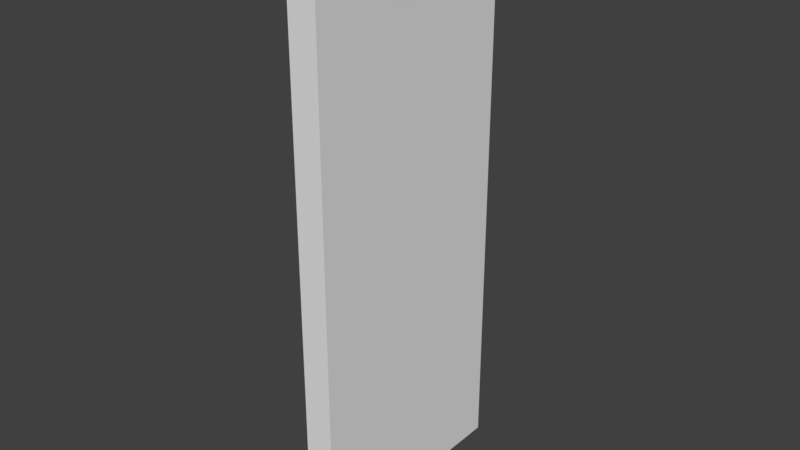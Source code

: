 # Source: blend.blend  (saved by Blender 2.79.0; exported with 4.5.12 LTS)
import bpy
from mathutils import Matrix  # noqa: F401  (used for matrix-valued properties, if any)

bpy.ops.wm.read_factory_settings(use_empty=True)
scene = bpy.context.scene
scene.name = 'Scene'

# ---- collections
col_collection_1 = bpy.data.collections.new('Collection 1'); scene.collection.children.link(col_collection_1)

# ---- materials (node trees are filled in below, after node groups)
mat_material = bpy.data.materials.new('Material')
mat_material.alpha_threshold = 0.0
mat_material.roughness = 0.5
mat_material.line_color = (0.0, 0.0, 0.0, 1.0)
mat_x = bpy.data.materials.new('材质')
mat_x.alpha_threshold = 0.0
mat_x.roughness = 0.5
mat_001 = bpy.data.materials.new('材质.001')
mat_001.alpha_threshold = 0.0
mat_001.roughness = 0.5

# ---- material node trees
mat_x.use_nodes = True; mat_x.node_tree.nodes.clear()
_N = mat_x.node_tree.nodes; _L = mat_x.node_tree.links
n0 = _N.new('ShaderNodeOutputMaterial'); n0.name = '材质输出'; n0.location = (300, 300)
n1 = _N.new('ShaderNodeBsdfDiffuse'); n1.name = '漫射 BSDF'; n1.location = (10, 300)
_L.new(n1.outputs[0], n0.inputs[0])
n0.is_active_output = True
mat_001.use_nodes = True; mat_001.node_tree.nodes.clear()
_N = mat_001.node_tree.nodes; _L = mat_001.node_tree.links
n0 = _N.new('ShaderNodeOutputMaterial'); n0.name = '材质输出'; n0.location = (300, 300)
n1 = _N.new('ShaderNodeBsdfDiffuse'); n1.name = '漫射 BSDF'; n1.location = (10, 300)
_L.new(n1.outputs[0], n0.inputs[0])
n0.is_active_output = True

# ---- world
world_world = bpy.data.worlds.new('World'); scene.world = world_world
world_world.color = (0.05088, 0.05088, 0.05088)
world_world.use_sun_shadow = False
world_world.sun_shadow_jitter_overblur = 0.0
world_world.cycles.sampling_method = 'MANUAL'

# ---- meshes
me_cube = bpy.data.meshes.new('Cube')
me_cube.from_pydata([(1.0, 1.0, -1.0), (1.0, -1.0, -1.0), (-1.0, -1.0, -1.0), (-1.0, 1.0, -1.0), (1.0, 1.0, 1.0), (1.0, -1.0, 1.0), (-1.0, -1.0, 1.0), (-1.0, 1.0, 1.0), (1.0, -5.96e-08, -1.0), (1.0, 1.0, 0.0), (1.0, -1.0, 0.0), (-1.0, 2.98e-07, -1.0), (-1.0, -1.0, 0.0), (-1.0, 1.0, 0.0), (1.0, -5.364e-07, 1.0), (-1.0, 1.788e-07, 1.0), (1.0, -0.5, -1.0), (1.788e-07, 1.0, -1.0), (1.0, 1.0, 0.5), (0.0, -1.0, -1.0), (1.0, -1.0, 0.5), (-1.0, 0.5, -1.0), (-1.0, -1.0, 0.5), (-1.0, 1.0, 0.5), (1.0, -0.5, 1.0), (2.384e-07, 1.0, 1.0), (-5.364e-07, -1.0, 1.0), (-1.0, 0.5, 1.0), (1.0, 0.5, -1.0), (1.0, 1.0, -0.5), (1.0, -1.0, -0.5), (-1.0, -0.5, -1.0), (-1.0, -1.0, -0.5), (-1.0, 1.0, -0.5), (1.0, 0.5, 1.0), (-1.0, -0.5, 1.0), (2.384e-07, 1.0, 0.0), (-1.0, 0.5, 0.0), (-1.0, -0.5, 0.0), (-1.0, 2.682e-07, -0.5), (-1.0, 2.086e-07, 0.5), (-2.98e-07, -1.0, 0.0), (1.0, -0.5, 0.0), (1.0, 0.5, 0.0), (1.0, -1.788e-07, -0.5), (1.0, -4.172e-07, 0.5), (-1.192e-07, -1.788e-07, 1.0), (5.96e-08, 1.192e-07, -1.0), (1.192e-07, 0.5, -1.0), (5.96e-08, 0.5, 1.0), (1.0, 0.5, 0.5), (1.0, 0.5, -0.5), (1.0, -0.5, -0.5), (-1.788e-07, -1.0, -0.5), (-1.0, -0.5, 0.5), (-1.0, -0.5, -0.5), (-1.0, 0.5, -0.5), (2.384e-07, 1.0, 0.5), (2.384e-07, 1.0, -0.5), (-1.0, 0.5, 0.5), (-3.576e-07, -1.0, 0.5), (1.0, -0.5, 0.5), (-3.278e-07, -0.5, 1.0), (0.0, -0.5, -1.0), (-1.0, 2.724e-07, -0.5702), (1.0, -1.621e-07, -0.5702), (1.0, 1.0, -0.5702), (1.0, -1.0, -0.5702), (-1.0, -1.0, -0.5702), (-1.0, 1.0, -0.5702), (1.0, 0.5, -0.5702), (1.0, -0.5, -0.5702), (-1.537e-07, -1.0, -0.5702), (-1.0, -0.5, -0.5702), (-1.0, 0.5, -0.5702), (2.3e-07, 1.0, -0.5702), (1.0, -0.75, -1.0), (1.0, -0.75, 1.0), (1.0, -0.75, 0.0), (-1.0, -0.75, -1.0), (-1.0, -0.75, 1.0), (-1.0, -0.75, 0.0), (1.0, -0.75, -0.5), (-1.0, -0.75, 0.5), (-1.0, -0.75, -0.5), (1.0, -0.75, 0.5), (-4.321e-07, -0.75, 1.0), (0.0, -0.75, -1.0), (-1.0, -0.75, -0.5702), (1.0, -0.75, -0.5702), (-1.0, 0.75, -1.0), (-1.0, 0.75, 1.0), (-1.0, 0.75, 0.0), (1.0, 0.75, -1.0), (1.0, 0.75, 1.0), (1.0, 0.75, 0.0), (1.49e-07, 0.75, -1.0), (1.49e-07, 0.75, 1.0), (1.0, 0.75, 0.5), (1.0, 0.75, -0.5), (-1.0, 0.75, -0.5), (-1.0, 0.75, 0.5), (-1.0, 0.75, -0.5702), (1.0, 0.75, -0.5702), (-1.0, 2.852e-07, -0.7851), (1.0, -1.108e-07, -0.7851), (1.0, 0.5, -0.7851), (1.0, -0.5, -0.7851), (-7.685e-08, -1.0, -0.7851), (-1.0, -0.5, -0.7851), (-1.0, 0.5, -0.7851), (1.0, 1.0, -0.7851), (1.0, -1.0, -0.7851), (-1.0, -1.0, -0.7851), (-1.0, 1.0, -0.7851), (2.044e-07, 1.0, -0.7851), (1.0, -0.75, -0.7851), (-1.0, -0.75, -0.7851), (1.0, 0.75, -0.7851), (-1.0, 0.75, -0.7851)], [], [(87, 19, 2, 79), (86, 80, 6, 26), (85, 77, 5, 20), (60, 26, 6, 22), (101, 91, 7, 23), (115, 17, 3, 114), (57, 36, 13, 23), (100, 92, 13, 33), (54, 35, 15, 40), (53, 41, 12, 32), (82, 78, 10, 30), (50, 34, 14, 45), (49, 27, 15, 46), (48, 47, 11, 21), (96, 48, 21, 90), (93, 28, 48, 96), (28, 8, 47, 48), (34, 49, 46, 14), (94, 97, 49, 34), (97, 91, 27, 49), (95, 98, 50, 43), (98, 94, 34, 50), (70, 51, 44, 65), (103, 99, 51, 70), (99, 95, 43, 51), (89, 82, 30, 67), (65, 44, 52, 71), (72, 53, 32, 68), (67, 30, 53, 72), (30, 10, 41, 53), (45, 61, 42, 52, 44, 51, 43, 50), (81, 83, 54, 38), (83, 80, 35, 54), (84, 81, 38, 55), (102, 100, 33, 69), (25, 57, 23, 7), (4, 18, 57, 25), (18, 9, 36, 57), (36, 58, 33, 13), (9, 29, 58, 36), (111, 0, 17, 115), (92, 101, 23, 13), (40, 15, 27, 59), (41, 60, 22, 12), (10, 20, 60, 41), (20, 5, 26, 60), (78, 85, 20, 10), (45, 14, 24, 61), (77, 86, 26, 5), (14, 46, 62, 24), (46, 15, 35, 62), (47, 63, 31, 11), (8, 16, 63, 47), (76, 1, 19, 87), (29, 66, 75, 58), (104, 64, 74, 110), (119, 102, 69, 114), (117, 88, 73, 109), (109, 73, 64, 104), (112, 67, 72, 108), (108, 72, 68, 113), (105, 65, 71, 107), (116, 89, 67, 112), (118, 103, 70, 106), (106, 70, 65, 105), (58, 75, 69, 33), (107, 71, 89, 116), (113, 68, 88, 117), (16, 76, 87, 63), (24, 62, 86, 77), (42, 61, 85, 78), (32, 12, 81, 84), (68, 32, 84, 88), (22, 6, 80, 83), (12, 22, 83, 81), (71, 52, 82, 89), (52, 42, 78, 82), (61, 24, 77, 85), (62, 35, 80, 86), (63, 87, 79, 31), (111, 66, 103, 118), (110, 74, 102, 119), (37, 59, 101, 92), (29, 9, 95, 99), (66, 29, 99, 103), (18, 4, 94, 98), (9, 18, 98, 95), (25, 7, 91, 97), (4, 25, 97, 94), (0, 93, 96, 17), (17, 96, 90, 3), (56, 37, 92, 100), (59, 27, 91, 101), (55, 73, 88, 84), (39, 64, 73, 55), (56, 74, 64, 39), (100, 102, 74, 56), (21, 110, 119, 90), (0, 111, 118, 93), (2, 113, 117, 79), (16, 107, 116, 76), (28, 106, 105, 8), (93, 118, 106, 28), (76, 116, 112, 1), (8, 105, 107, 16), (19, 108, 113, 2), (1, 112, 108, 19), (31, 109, 104, 11), (79, 117, 109, 31), (90, 119, 114, 3), (11, 104, 110, 21), (66, 111, 115, 75), (75, 115, 114, 69), (40, 59, 37, 56, 39, 55, 38, 54)])
me_cube.polygons.foreach_set('material_index', [0, 0, 0, 0, 0, 2, 0, 0, 0, 0, 0, 0, 0, 0, 0, 0, 0, 0, 0, 0, 0, 0, 0, 0, 0, 0, 0, 0, 0, 0, 0, 0, 0, 0, 0, 0, 0, 0, 0, 0, 2, 0, 0, 0, 0, 0, 0, 0, 0, 0, 0, 0, 0, 0, 0, 0, 0, 0, 0, 0, 0, 0, 0, 0, 0, 0, 0, 0, 0, 0, 0, 0, 0, 0, 0, 0, 0, 0, 0, 0, 0, 0, 0, 0, 0, 0, 0, 0, 0, 0, 0, 0, 0, 0, 0, 0, 0, 2, 2, 2, 2, 2, 2, 2, 2, 2, 2, 2, 2, 2, 2, 0, 0, 0])
me_cube.materials.append(mat_material)
me_cube.materials.append(mat_x)
me_cube.materials.append(mat_001)
me_cube.use_remesh_preserve_volume = False
me_cube.use_remesh_preserve_attributes = False
me_cube.use_mirror_vertex_groups = False
me_cube.update()

# ---- objects
ob_cube = bpy.data.objects.new('Cube', me_cube)

# ---- transforms, parenting, visibility, modifiers, constraints
ob_cube.location = (0.0, 0.0, 0.0)
ob_cube.scale = (0.3749, -2.936, 7.353)
ob_cube.lock_rotations_4d = False
ob_cube.empty_display_type = 'ARROWS'
ob_cube.lineart.crease_threshold = 0.0

# ---- collection membership
col_collection_1.objects.link(ob_cube)

# ---- scene / render settings (as saved in the file)
scene.frame_start = 1; scene.frame_end = 250; scene.frame_set(1)
scene.render.engine = 'CYCLES'
scene.render.resolution_percentage = 50
scene.render.dither_intensity = 0.0
scene.cycles.use_denoising = False
scene.cycles.samples = 128
scene.cycles.sampling_pattern = 'TABULATED_SOBOL'
scene.cycles.use_adaptive_sampling = False
scene.cycles.use_light_tree = False
scene.cycles.blur_glossy = 0.0
scene.cycles.sample_clamp_indirect = 0.0
scene.view_settings.view_transform = 'Standard'
bpy.context.view_layer.update()

# ---- added for rendering (the .blend has no active camera and no usable light): camera, sun
cam_auto = bpy.data.cameras.new('AutoCamera')
cam_auto.lens = 50.0
cam_auto.sensor_width = 36.0
cam_auto.clip_end = 1000.0
ob_auto_camera = bpy.data.objects.new('AutoCamera', cam_auto)
scene.collection.objects.link(ob_auto_camera)
ob_auto_camera.location = (14.6675, -17.601, 11.734)
ob_auto_camera.rotation_euler = (1.09748, -7.21219e-08, 0.694738)
scene.camera = ob_auto_camera
light_auto_sun = bpy.data.lights.new('AutoSun', 'SUN')
light_auto_sun.energy = 3.0
light_auto_sun.angle = 0.0523599
ob_auto_sun = bpy.data.objects.new('AutoSun', light_auto_sun)
scene.collection.objects.link(ob_auto_sun)
ob_auto_sun.rotation_euler = (0.872665, 0.174533, 0.523599)
bpy.context.view_layer.update()

